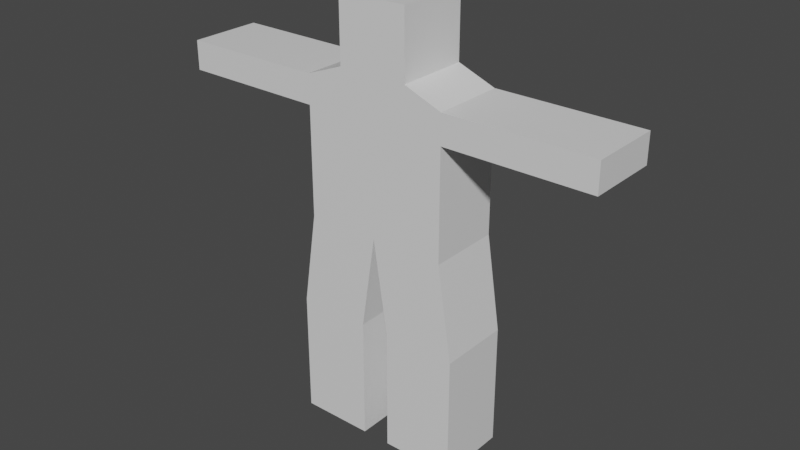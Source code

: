# Source: man.blend  (saved by Blender 3.2.14; exported with 4.5.12 LTS)
import bpy
from mathutils import Matrix  # noqa: F401  (used for matrix-valued properties, if any)

bpy.ops.wm.read_factory_settings(use_empty=True)
scene = bpy.context.scene
scene.name = 'Scene'

# ---- collections
col_collection = bpy.data.collections.new('Collection'); scene.collection.children.link(col_collection)

# ---- materials (node trees are filled in below, after node groups)
mat_material = bpy.data.materials.new('Material')
mat_material.alpha_threshold = 0.0
mat_material.use_transparent_shadow = False
mat_material.line_color = (0.0, 0.0, 0.0, 1.0)

# ---- material node trees
mat_material.use_nodes = True; mat_material.node_tree.nodes.clear()
_N = mat_material.node_tree.nodes; _L = mat_material.node_tree.links
n0 = _N.new('ShaderNodeOutputMaterial'); n0.name = 'Material Output'; n0.location = (300, 300)
n1 = _N.new('ShaderNodeBsdfPrincipled'); n1.name = 'Principled BSDF'; n1.location = (10, 300)
n1.distribution = 'GGX'
n1.subsurface_method = 'RANDOM_WALK_SKIN'
n1.inputs[2].default_value = 0.4
n1.inputs[3].default_value = 1.45
n1.inputs[27].default_value = (0.0, 0.0, 0.0, 1.0)
n1.inputs[28].default_value = 1.0
_L.new(n1.outputs[0], n0.inputs[0])
n0.is_active_output = True

# ---- world
world_world = bpy.data.worlds.new('World'); scene.world = world_world
world_world.use_nodes = True; world_world.node_tree.nodes.clear()
_N = world_world.node_tree.nodes; _L = world_world.node_tree.links
n0 = _N.new('ShaderNodeOutputWorld'); n0.name = 'World Output'; n0.location = (300, 300)
n1 = _N.new('ShaderNodeBackground'); n1.name = 'Background'; n1.location = (10, 300)
n1.inputs[0].default_value = (0.05088, 0.05088, 0.05088, 1.0)
_L.new(n1.outputs[0], n0.inputs[0])
n0.is_active_output = True
world_world.color = (0.05088, 0.05088, 0.05088)
world_world.use_sun_shadow = False
world_world.sun_shadow_jitter_overblur = 0.0

# ---- meshes
me_man = bpy.data.meshes.new('Man')
me_man.from_pydata([(1.0, 0.5, 1.9), (1.0, 0.5, 0.0), (1.0, -0.5, 1.9), (1.0, -0.5, 0.0), (-1.0, 0.5, 1.9), (-1.0, 0.5, 0.0), (-1.0, -0.5, 1.9), (-1.0, -0.5, 0.0), (0.0, 0.5, 0.0), (0.0, -0.5, 1.9), (0.0, -0.5, 0.0), (0.0, 0.5, 1.9), (-1.2, 0.5, -1.3), (-1.2, -0.5, -1.3), (-0.2, 0.5, -1.3), (-0.2, -0.5, -1.3), (-1.2, 0.5, -3.0), (-1.2, -0.5, -3.0), (-0.2, 0.5, -3.0), (-0.2, -0.5, -3.0), (1.2, 0.5, -1.3), (1.2, -0.5, -1.3), (0.2, 0.5, -1.3), (0.2, -0.5, -1.3), (1.2, 0.5, -3.0), (1.2, -0.5, -3.0), (0.2, 0.5, -3.0), (0.2, -0.5, -3.0), (1.0, 0.5, 1.5), (-1.0, -0.5, 1.5), (1.0, -0.5, 1.5), (-1.0, 0.5, 1.5), (0.0, 0.5, 1.5), (0.0, -0.5, 1.5), (3.0, 0.5, 1.9), (3.0, -0.5, 1.9), (3.0, 0.5, 1.5), (3.0, -0.5, 1.5), (-3.0, 0.5, 1.9), (-3.0, -0.5, 1.9), (-3.0, -0.5, 1.5), (-3.0, 0.5, 1.5), (0.48, 0.5, 2.1), (0.48, -0.5, 2.1), (-0.48, 0.5, 2.1), (-0.48, -0.5, 2.1), (0.0, -0.5, 2.1), (0.0, 0.5, 2.1), (0.48, 0.5, 3.0), (0.48, -0.5, 3.0), (-0.48, 0.5, 3.0), (-0.48, -0.5, 3.0), (0.0, -0.5, 3.0), (0.0, 0.5, 3.0), (-2.0, 0.5, 1.5), (-2.0, 0.5, 1.9), (-2.0, -0.5, 1.9), (-2.0, -0.5, 1.5), (2.0, 0.5, 1.9), (2.0, 0.5, 1.5), (2.0, -0.5, 1.5), (2.0, -0.5, 1.9)], [], [(11, 4, 44, 47), (33, 9, 6, 29), (55, 54, 41, 38), (3, 10, 23, 21), (59, 58, 34, 36), (32, 11, 0, 28), (31, 4, 11, 32), (8, 10, 15, 14), (30, 2, 9, 33), (6, 9, 46, 45), (12, 14, 18, 16), (7, 5, 12, 13), (10, 7, 13, 15), (5, 8, 14, 12), (16, 18, 19, 17), (15, 13, 17, 19), (13, 12, 16, 17), (14, 15, 19, 18), (23, 22, 26, 27), (10, 8, 22, 23), (1, 3, 21, 20), (8, 1, 20, 22), (26, 24, 25, 27), (20, 21, 25, 24), (22, 20, 24, 26), (21, 23, 27, 25), (3, 30, 33, 10), (5, 31, 32, 8), (8, 32, 28, 1), (1, 28, 30, 3), (7, 29, 31, 5), (10, 33, 29, 7), (36, 34, 35, 37), (60, 59, 36, 37), (58, 61, 35, 34), (61, 60, 37, 35), (40, 39, 38, 41), (56, 55, 38, 39), (54, 57, 40, 41), (57, 56, 39, 40), (42, 47, 53, 48), (47, 44, 50, 53), (9, 2, 43, 46), (4, 6, 45, 44), (2, 0, 42, 43), (0, 11, 47, 42), (53, 50, 51, 52), (48, 53, 52, 49), (43, 42, 48, 49), (46, 43, 49, 52), (44, 45, 51, 50), (45, 46, 52, 51), (29, 6, 56, 57), (31, 29, 57, 54), (6, 4, 55, 56), (4, 31, 54, 55), (2, 30, 60, 61), (0, 2, 61, 58), (30, 28, 59, 60), (28, 0, 58, 59)])
_uv = me_man.uv_layers.new(name='UVMap')
_uv.uv.foreach_set('vector', [0.625, 0.375, 0.625, 0.25, 0.625, 0.25, 0.625, 0.375, 0.5, 0.875, 0.625, 0.875, 0.625, 1.0, 0.5, 1.0, 0.625, 0.25, 0.5, 0.25, 0.5, 0.25, 0.625, 0.25, 0.375, 0.75, 0.375, 0.875, 0.375, 0.875, 0.375, 0.75, 0.5, 0.5, 0.625, 0.5, 0.625, 0.5, 0.5, 0.5, 0.5, 0.375, 0.625, 0.375, 0.625, 0.5, 0.5, 0.5, 0.5, 0.25, 0.625, 0.25, 0.625, 0.375, 0.5, 0.375, 0.25, 0.5, 0.25, 0.75, 0.25, 0.75, 0.25, 0.5, 0.5, 0.75, 0.625, 0.75, 0.625, 0.875, 0.5, 0.875, 0.625, 1.0, 0.625, 0.875, 0.625, 0.875, 0.625, 1.0, 0.375, 0.25, 0.375, 0.375, 0.375, 0.375, 0.375, 0.25, 0.375, 0.0, 0.375, 0.25, 0.375, 0.25, 0.375, 0.0, 0.375, 0.875, 0.375, 1.0, 0.375, 1.0, 0.375, 0.875, 0.375, 0.25, 0.375, 0.375, 0.375, 0.375, 0.375, 0.25, 0.125, 0.5, 0.25, 0.5, 0.25, 0.75, 0.125, 0.75, 0.375, 0.875, 0.375, 1.0, 0.375, 1.0, 0.375, 0.875, 0.375, 0.0, 0.375, 0.25, 0.375, 0.25, 0.375, 0.0, 0.25, 0.5, 0.25, 0.75, 0.25, 0.75, 0.25, 0.5, 0.25, 0.75, 0.25, 0.5, 0.25, 0.5, 0.25, 0.75, 0.25, 0.75, 0.25, 0.5, 0.25, 0.5, 0.25, 0.75, 0.375, 0.5, 0.375, 0.75, 0.375, 0.75, 0.375, 0.5, 0.375, 0.375, 0.375, 0.5, 0.375, 0.5, 0.375, 0.375, 0.25, 0.5, 0.375, 0.5, 0.375, 0.75, 0.25, 0.75, 0.375, 0.5, 0.375, 0.75, 0.375, 0.75, 0.375, 0.5, 0.375, 0.375, 0.375, 0.5, 0.375, 0.5, 0.375, 0.375, 0.375, 0.75, 0.375, 0.875, 0.375, 0.875, 0.375, 0.75, 0.375, 0.75, 0.5, 0.75, 0.5, 0.875, 0.375, 0.875, 0.375, 0.25, 0.5, 0.25, 0.5, 0.375, 0.375, 0.375, 0.375, 0.375, 0.5, 0.375, 0.5, 0.5, 0.375, 0.5, 0.375, 0.5, 0.5, 0.5, 0.5, 0.75, 0.375, 0.75, 0.375, 0.0, 0.5, 0.0, 0.5, 0.25, 0.375, 0.25, 0.375, 0.875, 0.5, 0.875, 0.5, 1.0, 0.375, 1.0, 0.5, 0.5, 0.625, 0.5, 0.625, 0.75, 0.5, 0.75, 0.5, 0.75, 0.5, 0.5, 0.5, 0.5, 0.5, 0.75, 0.625, 0.5, 0.625, 0.75, 0.625, 0.75, 0.625, 0.5, 0.625, 0.75, 0.5, 0.75, 0.5, 0.75, 0.625, 0.75, 0.5, 0.0, 0.625, 0.0, 0.625, 0.25, 0.5, 0.25, 0.875, 0.75, 0.875, 0.5, 0.875, 0.5, 0.875, 0.75, 0.5, 0.25, 0.5, 0.0, 0.5, 0.0, 0.5, 0.25, 0.5, 1.0, 0.625, 1.0, 0.625, 1.0, 0.5, 1.0, 0.625, 0.5, 0.625, 0.375, 0.625, 0.375, 0.625, 0.5, 0.625, 0.375, 0.625, 0.25, 0.625, 0.25, 0.625, 0.375, 0.625, 0.875, 0.625, 0.75, 0.625, 0.75, 0.625, 0.875, 0.875, 0.5, 0.875, 0.75, 0.875, 0.75, 0.875, 0.5, 0.625, 0.75, 0.625, 0.5, 0.625, 0.5, 0.625, 0.75, 0.625, 0.5, 0.625, 0.375, 0.625, 0.375, 0.625, 0.5, 0.75, 0.5, 0.875, 0.5, 0.875, 0.75, 0.75, 0.75, 0.625, 0.5, 0.75, 0.5, 0.75, 0.75, 0.625, 0.75, 0.625, 0.75, 0.625, 0.5, 0.625, 0.5, 0.625, 0.75, 0.625, 0.875, 0.625, 0.75, 0.625, 0.75, 0.625, 0.875, 0.875, 0.5, 0.875, 0.75, 0.875, 0.75, 0.875, 0.5, 0.625, 1.0, 0.625, 0.875, 0.625, 0.875, 0.625, 1.0, 0.5, 1.0, 0.625, 1.0, 0.625, 1.0, 0.5, 1.0, 0.5, 0.25, 0.5, 0.0, 0.5, 0.0, 0.5, 0.25, 0.875, 0.75, 0.875, 0.5, 0.875, 0.5, 0.875, 0.75, 0.625, 0.25, 0.5, 0.25, 0.5, 0.25, 0.625, 0.25, 0.625, 0.75, 0.5, 0.75, 0.5, 0.75, 0.625, 0.75, 0.625, 0.5, 0.625, 0.75, 0.625, 0.75, 0.625, 0.5, 0.5, 0.75, 0.5, 0.5, 0.5, 0.5, 0.5, 0.75, 0.5, 0.5, 0.625, 0.5, 0.625, 0.5, 0.5, 0.5])
me_man.materials.append(mat_material)
me_man.use_mirror_vertex_groups = False
me_man.update()
arm_armature = bpy.data.armatures.new('Armature')  # bones are not reproduced

# ---- objects
ob_manmesh = bpy.data.objects.new('ManMesh', me_man)
ob_armature = bpy.data.objects.new('Armature', arm_armature)

# ---- transforms, parenting, visibility, modifiers, constraints
ob_manmesh.parent = ob_armature
ob_manmesh.location = (0.0, 0.0, 0.0)
ob_manmesh.lock_rotations_4d = False
ob_manmesh.empty_display_type = 'ARROWS'
ob_manmesh.lineart.crease_threshold = 0.0
_vg = ob_manmesh.vertex_groups.new(name='BaseBone')
for _i, _w in zip([1, 3, 5, 7, 8, 10, 14, 22, 32], [0.1014, 0.01236, 0.07668, 0.006855, 1.0, 0.2491, 0.03713, 0.05194, 0.0182]): _vg.add([_i], _w, 'REPLACE')
_vg = ob_manmesh.vertex_groups.new(name='Spine')
for _i, _w in zip([0, 1, 2, 3, 4, 6, 7, 9, 10, 11, 28, 29, 30, 31, 32, 33, 34, 35, 36, 37, 38, 39, 40, 41, 42, 43, 44, 45, 46, 47, 48, 49, 50, 51, 52, 53, 54, 55, 56, 57, 58, 59, 60, 61], [0.8466, 0.0002886, 0.8266, 0.02234, 0.826, 0.8475, 0.02969, 0.7959, 0.244, 0.7939, 0.8133, 0.8154, 0.8174, 0.8157, 0.9243, 0.9328, 0.595, 0.5978, 0.5756, 0.5814, 0.5979, 0.5952, 0.5758, 0.5815, 0.7196, 0.791, 0.7906, 0.72, 0.45, 0.4493, 0.1345, 0.1321, 0.132, 0.1346, 0.07823, 0.07818, 0.6288, 0.6592, 0.6616, 0.6291, 0.6612, 0.6286, 0.629, 0.6593]): _vg.add([_i], _w, 'REPLACE')
_vg = ob_manmesh.vertex_groups.new(name='Head')
for _i, _w in zip([0, 2, 4, 6, 9, 11, 28, 29, 30, 31, 32, 33, 34, 35, 36, 37, 38, 39, 40, 41, 42, 43, 44, 45, 46, 47, 48, 49, 50, 51, 52, 53, 54, 55, 56, 57, 58, 59, 60, 61], [0.09071, 0.113, 0.113, 0.09071, 0.1936, 0.1936, 0.06451, 0.06451, 0.06744, 0.06744, 0.01008, 0.0101, 0.3409, 0.338, 0.3616, 0.3554, 0.338, 0.3409, 0.3616, 0.3554, 0.2608, 0.1935, 0.1935, 0.2608, 0.5459, 0.5459, 0.8621, 0.8653, 0.8653, 0.8621, 0.9203, 0.9203, 0.3003, 0.2728, 0.2702, 0.2996, 0.2702, 0.2996, 0.3003, 0.2728]): _vg.add([_i], _w, 'REPLACE')
_vg = ob_manmesh.vertex_groups.new(name='LeftShoulder')
for _i, _w in zip([0, 1, 2, 3, 9, 11, 28, 30, 32, 33, 42, 43, 44, 45, 46, 47, 48, 49, 52, 53, 58, 59, 60, 61], [0.8458, 0.002576, 0.8314, 0.000229, 0.09324, 0.07657, 0.494, 0.4928, 0.01525, 0.01926, 0.6825, 0.7105, 0.0008255, 0.007702, 0.104, 0.1505, 0.1126, 0.1062, 0.01052, 0.01724, 0.05392, 0.02571, 0.02529, 0.05326]): _vg.add([_i], _w, 'REPLACE')
_vg = ob_manmesh.vertex_groups.new(name='LeftArm')
for _i, _w in zip([0, 2, 28, 30, 34, 35, 36, 37, 42, 43, 58, 59, 60, 61], [0.1364, 0.141, 0.4631, 0.4616, 0.9938, 0.9926, 0.9938, 0.9947, 0.01433, 0.004964, 0.9445, 0.9595, 0.9595, 0.9447]): _vg.add([_i], _w, 'REPLACE')
_vg = ob_manmesh.vertex_groups.new(name='LeftHand')
for _i, _w in zip([34, 35, 36, 37, 58, 59, 60, 61], [0.9395, 0.9289, 0.9289, 0.9395, 0.4984, 0.4979, 0.4982, 0.4981]): _vg.add([_i], _w, 'REPLACE')
_vg = ob_manmesh.vertex_groups.new(name='RightShoulder')
for _i, _w in zip([4, 5, 6, 7, 9, 11, 29, 31, 32, 33, 42, 43, 44, 45, 46, 47, 50, 51, 52, 53, 54, 55, 56, 57], [0.8314, 0.0001563, 0.8458, 0.002668, 0.07657, 0.09324, 0.494, 0.4928, 0.01923, 0.01528, 0.007701, 0.0008265, 0.7105, 0.6825, 0.1505, 0.104, 0.1062, 0.1126, 0.01724, 0.01052, 0.02529, 0.05326, 0.05392, 0.02571]): _vg.add([_i], _w, 'REPLACE')
_vg = ob_manmesh.vertex_groups.new(name='RightArm')
for _i, _w in zip([4, 6, 29, 31, 38, 39, 40, 41, 44, 45, 54, 55, 56, 57], [0.141, 0.1364, 0.4631, 0.4616, 0.9926, 0.9938, 0.9938, 0.9947, 0.004963, 0.01433, 0.9595, 0.9447, 0.9445, 0.9595]): _vg.add([_i], _w, 'REPLACE')
_vg = ob_manmesh.vertex_groups.new(name='RightHand')
for _i, _w in zip([38, 39, 40, 41, 54, 55, 56, 57], [0.9289, 0.9395, 0.9289, 0.9395, 0.4982, 0.4981, 0.4984, 0.4979]): _vg.add([_i], _w, 'REPLACE')
_vg = ob_manmesh.vertex_groups.new(name='RightHip')
for _i, _w in zip([4, 5, 6, 7, 10, 13, 29, 31, 38, 39, 40, 41, 54, 55, 56, 57], [0.00341, 0.4428, 0.005824, 0.451, 0.2437, 0.003648, 0.05471, 0.05084, 0.007016, 0.007, 0.005862, 0.006108, 0.0128, 0.01027, 0.01105, 0.01396]): _vg.add([_i], _w, 'REPLACE')
_vg = ob_manmesh.vertex_groups.new(name='RightLeg')
for _i, _w in zip([4, 5, 6, 7, 12, 13, 14, 15, 16, 17, 18, 19, 29, 31, 38, 39, 40, 41, 54, 55, 56, 57], [0.006271, 0.474, 0.007377, 0.4702, 0.9214, 0.9264, 0.9147, 0.9102, 0.07015, 0.06547, 0.06486, 0.06951, 0.05609, 0.05388, 0.00946, 0.009279, 0.008088, 0.008523, 0.01571, 0.01299, 0.01335, 0.01631]): _vg.add([_i], _w, 'REPLACE')
_vg = ob_manmesh.vertex_groups.new(name='RightFoot')
for _i, _w in zip([7, 12, 13, 14, 15, 16, 17, 18, 19], [0.0006625, 0.4744, 0.4736, 0.08123, 0.08573, 0.9534, 0.9573, 0.9363, 0.9298]): _vg.add([_i], _w, 'REPLACE')
_vg = ob_manmesh.vertex_groups.new(name='LeftHip')
for _i, _w in zip([0, 1, 2, 3, 10, 20, 21, 28, 30, 34, 35, 36, 37, 58, 59, 60, 61], [0.00413, 0.4363, 0.004526, 0.455, 0.2433, 0.005052, 0.001952, 0.05258, 0.05252, 0.006573, 0.006925, 0.005427, 0.006037, 0.01031, 0.01304, 0.01315, 0.01045]): _vg.add([_i], _w, 'REPLACE')
_vg = ob_manmesh.vertex_groups.new(name='LeftLeg')
for _i, _w in zip([0, 1, 2, 3, 20, 21, 22, 23, 24, 25, 26, 27, 28, 30, 34, 35, 36, 37, 58, 59, 60, 61], [0.007306, 0.4696, 0.006312, 0.4745, 0.9265, 0.9215, 0.9098, 0.915, 0.06547, 0.07016, 0.06949, 0.06487, 0.056, 0.05395, 0.009259, 0.009453, 0.008068, 0.008517, 0.01332, 0.01627, 0.01572, 0.01299]): _vg.add([_i], _w, 'REPLACE')
_vg = ob_manmesh.vertex_groups.new(name='LeftFoot')
for _i, _w in zip([1, 20, 21, 22, 23, 24, 25, 26, 27], [0.007189, 0.4736, 0.4745, 0.08518, 0.08087, 0.9573, 0.9534, 0.9298, 0.9363]): _vg.add([_i], _w, 'REPLACE')
_vg = ob_manmesh.vertex_groups.new(name='Root')
for _i, _w in zip([1, 5, 8, 10, 14, 22, 32], [0.06441, 0.05494, 1.0, 0.2489, 0.02943, 0.04514, 0.0199]): _vg.add([_i], _w, 'REPLACE')
_vg = ob_manmesh.vertex_groups.new(name='LeftShoulder')
for _i, _w in zip([0, 1, 2, 3, 4, 6, 9, 11, 28, 29, 30, 31, 32, 33, 34, 35, 36, 37, 38, 39, 40, 41, 42, 43, 44, 45, 46, 47, 48, 49, 50, 51, 52, 53, 54, 55, 56, 57, 58, 59, 60, 61], [0.975, 0.07617, 0.966, 0.06232, 0.1937, 0.208, 0.1331, 0.1334, 0.9237, 0.1061, 0.9193, 0.0983, 0.06432, 0.0645, 0.9875, 0.9872, 0.987, 0.9866, 0.3047, 0.3076, 0.3184, 0.314, 0.7274, 0.7499, 0.3686, 0.3385, 0.1949, 0.2004, 0.1247, 0.1173, 0.06572, 0.06719, 0.04573, 0.04845, 0.2784, 0.2687, 0.2718, 0.2809, 0.9843, 0.9796, 0.9786, 0.9831]): _vg.add([_i], _w, 'REPLACE')
_vg = ob_manmesh.vertex_groups.new(name='LeftArm')
for _i, _w in zip([0, 1, 2, 3, 28, 30, 34, 35, 36, 37, 42, 43, 58, 59, 60, 61], [0.1364, 0.02642, 0.1411, 0.01256, 0.4633, 0.4618, 0.9938, 0.9926, 0.9938, 0.9947, 0.01435, 0.004971, 0.9445, 0.9595, 0.9595, 0.9447]): _vg.add([_i], _w, 'REPLACE')
_vg = ob_manmesh.vertex_groups.new(name='RightHip')
for _i, _w in zip([1, 3, 5, 7, 10, 12, 13, 14, 15, 16, 17, 18, 19, 20, 21, 22, 23, 24, 25, 26, 27], [0.06971, 0.2911, 0.8469, 0.8643, 0.3365, 0.9345, 0.9501, 0.8545, 0.8768, 0.949, 0.9509, 0.9356, 0.9399, 0.2935, 0.2738, 0.1361, 0.1453, 0.185, 0.1809, 0.142, 0.1362]): _vg.add([_i], _w, 'REPLACE')
_vg = ob_manmesh.vertex_groups.new(name='LeftHip')
for _i, _w in zip([1, 3, 7, 10, 15, 20, 21, 22, 23, 24, 25, 26, 27], [0.8302, 0.867, 0.005186, 0.2522, 0.01716, 0.9456, 0.9397, 0.84, 0.8727, 0.9476, 0.9487, 0.933, 0.9358]): _vg.add([_i], _w, 'REPLACE')
_vg = ob_manmesh.vertex_groups.new(name='LeftHip')
for _i, _w in zip([1, 3, 7, 10, 14, 15, 16, 17, 18, 19, 20, 21, 22, 23, 24, 25, 26, 27, 30, 32], [8.713e-05, 0.0003993, 0.005186, 0.0002813, 0.0, 0.01713, 0.0, 0.0, 0.0, 0.0, 0.0005957, 0.0004614, 0.0214, 0.004567, 3.849e-05, 0.05621, 0.01526, 0.001602, 0.0, 0.0]): _vg.add([_i], _w, 'REPLACE')
_vg = ob_manmesh.vertex_groups.new(name='LeftHip')
for _i, _w in zip([0, 1, 2, 3, 10, 20, 21, 28, 30, 34, 35, 36, 37, 58, 59, 60, 61], [0.00413, 0.4363, 0.004526, 0.455, 0.2433, 0.005052, 0.001952, 0.05258, 0.05252, 0.006573, 0.006925, 0.005427, 0.006037, 0.01031, 0.01304, 0.01315, 0.01045]): _vg.add([_i], _w, 'REPLACE')
_vg = ob_manmesh.vertex_groups.new(name='LeftLeg')
for _i, _w in zip([0, 1, 2, 3, 20, 21, 22, 23, 24, 25, 26, 27, 28, 30, 34, 35, 36, 37, 58, 59, 60, 61], [0.007306, 0.4696, 0.006312, 0.4745, 0.9265, 0.9215, 0.9098, 0.915, 0.06547, 0.07016, 0.06949, 0.06487, 0.056, 0.05395, 0.009259, 0.009453, 0.008068, 0.008517, 0.01332, 0.01627, 0.01572, 0.01299]): _vg.add([_i], _w, 'REPLACE')
_vg = ob_manmesh.vertex_groups.new(name='RightLowerLeg')
for _i, _w in zip([12, 13, 14, 15, 16, 17, 18, 19], [0.04178, 0.04031, 0.02296, 0.02422, 0.9272, 0.9323, 0.9318, 0.9267]): _vg.add([_i], _w, 'REPLACE')
_vg = ob_manmesh.vertex_groups.new(name='LeftLowerLeg')
for _i, _w in zip([20, 21, 22, 23, 24, 25, 26, 27], [0.04031, 0.04179, 0.02421, 0.02297, 0.9323, 0.9272, 0.9267, 0.9318]): _vg.add([_i], _w, 'REPLACE')
_m = ob_manmesh.modifiers.new('Armature', 'ARMATURE')
_m = ob_manmesh.modifiers.new('Armature.001', 'ARMATURE')
_m = ob_manmesh.modifiers.new('Armature.002', 'ARMATURE')
_m = ob_manmesh.modifiers.new('Armature.003', 'ARMATURE')
_m.object = ob_armature
ob_armature.location = (0.0, 0.0, 0.0)

# ---- collection membership
col_collection.objects.link(ob_manmesh)
col_collection.objects.link(ob_armature)

# ---- scene / render settings (as saved in the file)
scene.frame_start = 1; scene.frame_end = 2; scene.frame_set(1)
scene.render.engine = 'BLENDER_EEVEE_NEXT'
scene.cycles.sampling_pattern = 'TABULATED_SOBOL'
scene.cycles.use_light_tree = False
scene.view_settings.view_transform = 'Filmic'
bpy.context.view_layer.update()

# ---- added for rendering (the .blend has no active camera and no usable light): camera, sun
cam_auto = bpy.data.cameras.new('AutoCamera')
cam_auto.lens = 50.0
cam_auto.sensor_width = 36.0
cam_auto.clip_end = 1000.0
ob_auto_camera = bpy.data.objects.new('AutoCamera', cam_auto)
scene.collection.objects.link(ob_auto_camera)
ob_auto_camera.location = (7.90512, -9.48615, 6.3241)
ob_auto_camera.rotation_euler = (1.09748, -7.21219e-08, 0.694738)
scene.camera = ob_auto_camera
light_auto_sun = bpy.data.lights.new('AutoSun', 'SUN')
light_auto_sun.energy = 3.0
light_auto_sun.angle = 0.0523599
ob_auto_sun = bpy.data.objects.new('AutoSun', light_auto_sun)
scene.collection.objects.link(ob_auto_sun)
ob_auto_sun.rotation_euler = (0.872665, 0.174533, 0.523599)
bpy.context.view_layer.update()
